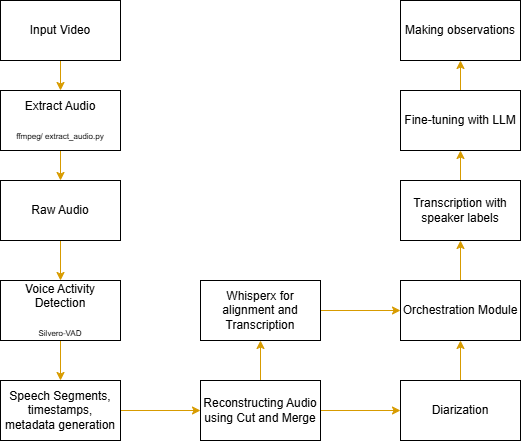

The diagram above was exported from draw.io. Its source (the exported page's mxGraphModel, read from the mxfile embedded in the PNG):
<mxGraphModel dx="766" dy="454" grid="1" gridSize="10" guides="1" tooltips="1" connect="1" arrows="1" fold="1" page="1" pageScale="1" pageWidth="850" pageHeight="1100" math="0" shadow="0">
  <root>
    <mxCell id="0" />
    <mxCell id="1" parent="0" />
    <mxCell id="mHx8JBFIvYN3an-4l3lU-15" edge="1" parent="1" source="mHx8JBFIvYN3an-4l3lU-2" style="edgeStyle=orthogonalEdgeStyle;rounded=0;orthogonalLoop=1;jettySize=auto;html=1;fillColor=#ffe6cc;strokeColor=#d79b00;" target="mHx8JBFIvYN3an-4l3lU-14" value="">
      <mxGeometry relative="1" as="geometry" />
    </mxCell>
    <mxCell id="mHx8JBFIvYN3an-4l3lU-2" parent="1" style="rounded=0;whiteSpace=wrap;html=1;" value="Raw Audio" vertex="1">
      <mxGeometry height="60" width="120" x="340" y="180" as="geometry" />
    </mxCell>
    <mxCell id="mHx8JBFIvYN3an-4l3lU-10" edge="1" parent="1" source="mHx8JBFIvYN3an-4l3lU-6" style="edgeStyle=orthogonalEdgeStyle;rounded=0;orthogonalLoop=1;jettySize=auto;html=1;fillColor=#ffe6cc;strokeColor=#d79b00;" target="mHx8JBFIvYN3an-4l3lU-8" value="">
      <mxGeometry relative="1" as="geometry" />
    </mxCell>
    <mxCell id="mHx8JBFIvYN3an-4l3lU-6" parent="1" style="rounded=0;whiteSpace=wrap;html=1;" value="Input Video" vertex="1">
      <mxGeometry height="60" width="120" x="340" as="geometry" />
    </mxCell>
    <mxCell id="mHx8JBFIvYN3an-4l3lU-13" edge="1" parent="1" source="mHx8JBFIvYN3an-4l3lU-8" style="edgeStyle=orthogonalEdgeStyle;rounded=0;orthogonalLoop=1;jettySize=auto;html=1;fillColor=#ffe6cc;strokeColor=#d79b00;" target="mHx8JBFIvYN3an-4l3lU-2" value="">
      <mxGeometry relative="1" as="geometry" />
    </mxCell>
    <mxCell id="mHx8JBFIvYN3an-4l3lU-8" parent="1" style="rounded=0;whiteSpace=wrap;html=1;" value="Extract Audio&lt;div&gt;&lt;font style=&quot;font-size: 6px;&quot;&gt;&lt;br&gt;&lt;/font&gt;&lt;/div&gt;&lt;div&gt;&lt;font style=&quot;font-size: 8px;&quot;&gt;ffmpeg/ extract_audio.py&lt;/font&gt;&lt;/div&gt;" vertex="1">
      <mxGeometry height="60" width="120" x="340" y="90" as="geometry" />
    </mxCell>
    <mxCell id="mHx8JBFIvYN3an-4l3lU-17" edge="1" parent="1" source="mHx8JBFIvYN3an-4l3lU-14" style="edgeStyle=orthogonalEdgeStyle;rounded=0;orthogonalLoop=1;jettySize=auto;html=1;fillColor=#ffe6cc;strokeColor=#d79b00;" target="mHx8JBFIvYN3an-4l3lU-16" value="">
      <mxGeometry relative="1" as="geometry" />
    </mxCell>
    <mxCell id="mHx8JBFIvYN3an-4l3lU-14" parent="1" style="rounded=0;whiteSpace=wrap;html=1;" value="Voice Activity Detection&lt;div&gt;&lt;br&gt;&lt;/div&gt;&lt;div&gt;&lt;font style=&quot;font-size: 8px;&quot;&gt;Silvero-VAD&lt;/font&gt;&lt;/div&gt;" vertex="1">
      <mxGeometry height="60" width="120" x="340" y="280" as="geometry" />
    </mxCell>
    <mxCell id="mHx8JBFIvYN3an-4l3lU-19" edge="1" parent="1" source="mHx8JBFIvYN3an-4l3lU-16" style="edgeStyle=orthogonalEdgeStyle;rounded=0;orthogonalLoop=1;jettySize=auto;html=1;fillColor=#ffe6cc;strokeColor=#d79b00;" target="mHx8JBFIvYN3an-4l3lU-18" value="">
      <mxGeometry relative="1" as="geometry" />
    </mxCell>
    <mxCell id="mHx8JBFIvYN3an-4l3lU-16" parent="1" style="whiteSpace=wrap;html=1;rounded=0;" value="Speech Segments, timestamps, metadata generation" vertex="1">
      <mxGeometry height="60" width="120" x="340" y="380" as="geometry" />
    </mxCell>
    <mxCell id="mHx8JBFIvYN3an-4l3lU-21" edge="1" parent="1" source="mHx8JBFIvYN3an-4l3lU-18" style="edgeStyle=orthogonalEdgeStyle;rounded=0;orthogonalLoop=1;jettySize=auto;html=1;fillColor=#ffe6cc;strokeColor=#d79b00;" target="mHx8JBFIvYN3an-4l3lU-20" value="">
      <mxGeometry relative="1" as="geometry" />
    </mxCell>
    <mxCell id="mHx8JBFIvYN3an-4l3lU-23" edge="1" parent="1" source="mHx8JBFIvYN3an-4l3lU-18" style="edgeStyle=orthogonalEdgeStyle;rounded=0;orthogonalLoop=1;jettySize=auto;html=1;fillColor=#ffe6cc;strokeColor=#d79b00;" target="mHx8JBFIvYN3an-4l3lU-22" value="">
      <mxGeometry relative="1" as="geometry" />
    </mxCell>
    <mxCell id="mHx8JBFIvYN3an-4l3lU-18" parent="1" style="whiteSpace=wrap;html=1;rounded=0;" value="Reconstructing Audio using Cut and Merge" vertex="1">
      <mxGeometry height="60" width="120" x="540" y="380" as="geometry" />
    </mxCell>
    <mxCell id="mHx8JBFIvYN3an-4l3lU-26" edge="1" parent="1" source="mHx8JBFIvYN3an-4l3lU-20" style="edgeStyle=orthogonalEdgeStyle;rounded=0;orthogonalLoop=1;jettySize=auto;html=1;fillColor=#ffe6cc;strokeColor=#d79b00;" target="mHx8JBFIvYN3an-4l3lU-24" value="">
      <mxGeometry relative="1" as="geometry" />
    </mxCell>
    <mxCell id="mHx8JBFIvYN3an-4l3lU-20" parent="1" style="whiteSpace=wrap;html=1;rounded=0;" value="Whisperx for alignment and Transcription" vertex="1">
      <mxGeometry height="60" width="120" x="540" y="280" as="geometry" />
    </mxCell>
    <mxCell id="mHx8JBFIvYN3an-4l3lU-25" edge="1" parent="1" source="mHx8JBFIvYN3an-4l3lU-22" style="edgeStyle=orthogonalEdgeStyle;rounded=0;orthogonalLoop=1;jettySize=auto;html=1;fillColor=#ffe6cc;strokeColor=#d79b00;" target="mHx8JBFIvYN3an-4l3lU-24" value="">
      <mxGeometry relative="1" as="geometry" />
    </mxCell>
    <mxCell id="mHx8JBFIvYN3an-4l3lU-22" parent="1" style="whiteSpace=wrap;html=1;rounded=0;" value="Diarization" vertex="1">
      <mxGeometry height="60" width="120" x="740" y="380" as="geometry" />
    </mxCell>
    <mxCell id="mHx8JBFIvYN3an-4l3lU-28" edge="1" parent="1" source="mHx8JBFIvYN3an-4l3lU-24" style="edgeStyle=orthogonalEdgeStyle;rounded=0;orthogonalLoop=1;jettySize=auto;html=1;fillColor=#ffe6cc;strokeColor=#d79b00;" target="mHx8JBFIvYN3an-4l3lU-27" value="">
      <mxGeometry relative="1" as="geometry" />
    </mxCell>
    <mxCell id="mHx8JBFIvYN3an-4l3lU-24" parent="1" style="whiteSpace=wrap;html=1;rounded=0;" value="Orchestration Module" vertex="1">
      <mxGeometry height="60" width="120" x="740" y="280" as="geometry" />
    </mxCell>
    <mxCell id="mHx8JBFIvYN3an-4l3lU-30" edge="1" parent="1" source="mHx8JBFIvYN3an-4l3lU-27" style="edgeStyle=orthogonalEdgeStyle;rounded=0;orthogonalLoop=1;jettySize=auto;html=1;fillColor=#ffe6cc;strokeColor=#d79b00;" target="mHx8JBFIvYN3an-4l3lU-29" value="">
      <mxGeometry relative="1" as="geometry" />
    </mxCell>
    <mxCell id="mHx8JBFIvYN3an-4l3lU-27" parent="1" style="whiteSpace=wrap;html=1;rounded=0;" value="Transcription with speaker labels" vertex="1">
      <mxGeometry height="60" width="120" x="740" y="180" as="geometry" />
    </mxCell>
    <mxCell id="mHx8JBFIvYN3an-4l3lU-32" edge="1" parent="1" source="mHx8JBFIvYN3an-4l3lU-29" style="edgeStyle=orthogonalEdgeStyle;rounded=0;orthogonalLoop=1;jettySize=auto;html=1;fillColor=#ffe6cc;strokeColor=#d79b00;" target="mHx8JBFIvYN3an-4l3lU-31" value="">
      <mxGeometry relative="1" as="geometry" />
    </mxCell>
    <mxCell id="mHx8JBFIvYN3an-4l3lU-29" parent="1" style="whiteSpace=wrap;html=1;rounded=0;" value="Fine-tuning with LLM" vertex="1">
      <mxGeometry height="60" width="120" x="740" y="90" as="geometry" />
    </mxCell>
    <mxCell id="mHx8JBFIvYN3an-4l3lU-31" parent="1" style="whiteSpace=wrap;html=1;rounded=0;" value="Making observations" vertex="1">
      <mxGeometry height="60" width="120" x="740" as="geometry" />
    </mxCell>
  </root>
</mxGraphModel>